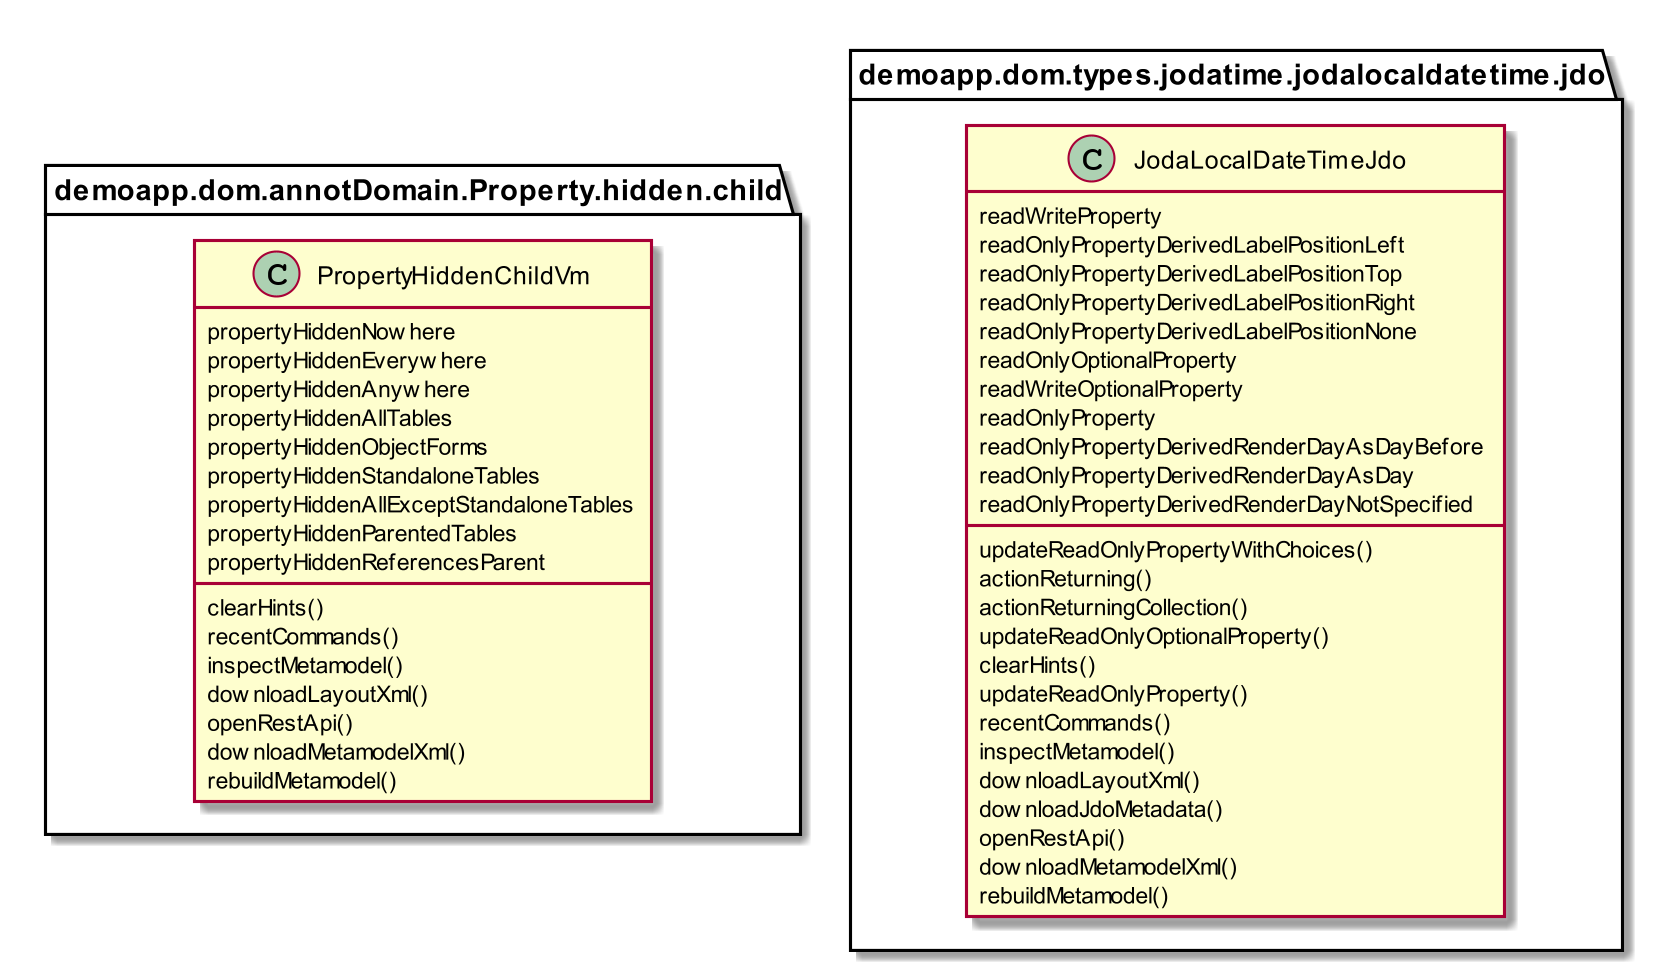

The diagram above was rendered by PlantUML. Its source (embedded in the PNG):
@startuml
skinparam dpi 200

package demoapp.dom.annotDomain.Property.hidden.child {
class PropertyHiddenChildVm
PropertyHiddenChildVm : propertyHiddenNowhere
PropertyHiddenChildVm : propertyHiddenEverywhere
PropertyHiddenChildVm : propertyHiddenAnywhere
PropertyHiddenChildVm : propertyHiddenAllTables
PropertyHiddenChildVm : propertyHiddenObjectForms
PropertyHiddenChildVm : propertyHiddenStandaloneTables
PropertyHiddenChildVm : propertyHiddenAllExceptStandaloneTables
PropertyHiddenChildVm : propertyHiddenParentedTables
PropertyHiddenChildVm : propertyHiddenReferencesParent
PropertyHiddenChildVm : clearHints()
PropertyHiddenChildVm : recentCommands()
PropertyHiddenChildVm : inspectMetamodel()
PropertyHiddenChildVm : downloadLayoutXml()
PropertyHiddenChildVm : openRestApi()
PropertyHiddenChildVm : downloadMetamodelXml()
PropertyHiddenChildVm : rebuildMetamodel()
}
package demoapp.dom.types.jodatime.jodalocaldatetime.jdo {
class JodaLocalDateTimeJdo
JodaLocalDateTimeJdo : readWriteProperty
JodaLocalDateTimeJdo : readOnlyPropertyDerivedLabelPositionLeft
JodaLocalDateTimeJdo : readOnlyPropertyDerivedLabelPositionTop
JodaLocalDateTimeJdo : readOnlyPropertyDerivedLabelPositionRight
JodaLocalDateTimeJdo : readOnlyPropertyDerivedLabelPositionNone
JodaLocalDateTimeJdo : readOnlyOptionalProperty
JodaLocalDateTimeJdo : readWriteOptionalProperty
JodaLocalDateTimeJdo : readOnlyProperty
JodaLocalDateTimeJdo : readOnlyPropertyDerivedRenderDayAsDayBefore
JodaLocalDateTimeJdo : readOnlyPropertyDerivedRenderDayAsDay
JodaLocalDateTimeJdo : readOnlyPropertyDerivedRenderDayNotSpecified
JodaLocalDateTimeJdo : updateReadOnlyPropertyWithChoices()
JodaLocalDateTimeJdo : actionReturning()
JodaLocalDateTimeJdo : actionReturningCollection()
JodaLocalDateTimeJdo : updateReadOnlyOptionalProperty()
JodaLocalDateTimeJdo : clearHints()
JodaLocalDateTimeJdo : updateReadOnlyProperty()
JodaLocalDateTimeJdo : recentCommands()
JodaLocalDateTimeJdo : inspectMetamodel()
JodaLocalDateTimeJdo : downloadLayoutXml()
JodaLocalDateTimeJdo : downloadJdoMetadata()
JodaLocalDateTimeJdo : openRestApi()
JodaLocalDateTimeJdo : downloadMetamodelXml()
JodaLocalDateTimeJdo : rebuildMetamodel()
}
@enduml